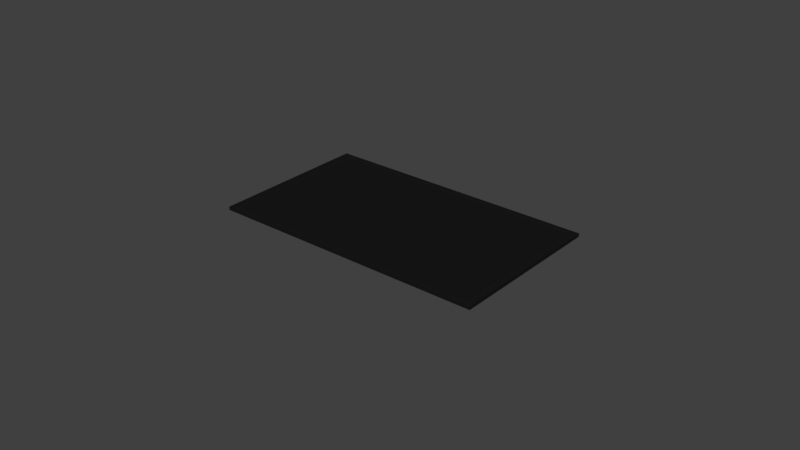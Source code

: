 # Source: screen_visual.blend  (saved by Blender 2.79.0; exported with 4.5.12 LTS)
import bpy
from mathutils import Matrix  # noqa: F401  (used for matrix-valued properties, if any)

bpy.ops.wm.read_factory_settings(use_empty=True)
scene = bpy.context.scene
scene.name = 'Scene'

# ---- collections
col_collection_1 = bpy.data.collections.new('Collection 1'); scene.collection.children.link(col_collection_1)

# ---- materials (node trees are filled in below, after node groups)
mat_material = bpy.data.materials.new('Material')
mat_material.alpha_threshold = 0.0
mat_material.use_transparent_shadow = False
mat_material.diffuse_color = (0.01002, 0.01002, 0.01002, 1.0)
mat_material.roughness = 0.5

# ---- material node trees

# ---- world
world_world = bpy.data.worlds.new('World'); scene.world = world_world
world_world.color = (0.05088, 0.05088, 0.05088)
world_world.use_sun_shadow = False
world_world.sun_shadow_jitter_overblur = 0.0
world_world.cycles.sampling_method = 'MANUAL'

# ---- meshes
me_circle = bpy.data.meshes.new('Circle')
me_circle.from_pydata([(18.69, 68.09, -1.118e-08), (-68.05, -18.71, -1.118e-08), (-17.5, -69.28, -1.118e-08), (69.24, 17.52, -1.118e-08), (18.69, 68.09, 0.08196), (-68.05, -18.71, 0.08196), (-17.5, -69.28, 0.08196), (69.24, 17.52, 0.08196), (17.56, 63.82, 0.08526), (-63.78, -17.59, 0.08526), (-16.37, -65.01, 0.08526), (64.97, 16.4, 0.08526), (17.45, 63.39, 0.07518), (-63.35, -17.47, 0.07518), (-16.26, -64.58, 0.07518), (64.54, 16.28, 0.07518), (17.92, 66.14, -0.06147), (-66.1, -17.94, -0.06147), (-17.13, -66.92, -0.06147), (66.88, 17.16, -0.06147), (16.07, 62.75, -0.1184), (-62.71, -16.1, -0.1184), (-16.79, -62.03, -0.1184), (61.99, 16.82, -0.1184), (9.664, 49.09, -0.2072), (-49.07, -9.684, -0.2072), (-14.84, -43.92, -0.2072), (43.89, 14.85, -0.2072)], [], [(0, 3, 7, 4), (2, 1, 5, 6), (3, 2, 6, 7), (1, 0, 4, 5), (4, 7, 11, 8), (6, 5, 9, 10), (7, 6, 10, 11), (5, 4, 8, 9), (11, 10, 14, 15), (9, 8, 12, 13), (8, 11, 15, 12), (10, 9, 13, 14), (13, 12, 15, 14), (3, 0, 16, 19), (1, 2, 18, 17), (2, 3, 19, 18), (0, 1, 17, 16), (16, 17, 21, 20), (18, 19, 23, 22), (17, 18, 22, 21), (19, 16, 20, 23), (21, 22, 26, 25), (23, 20, 24, 27), (20, 21, 25, 24), (22, 23, 27, 26), (26, 27, 24, 25)])
me_circle.materials.append(mat_material)
me_circle.use_remesh_preserve_volume = False
me_circle.use_remesh_preserve_attributes = False
me_circle.use_mirror_vertex_groups = False
me_circle.update()

# ---- objects
ob_circle = bpy.data.objects.new('Circle', me_circle)

# ---- transforms, parenting, visibility, modifiers, constraints
ob_circle.location = (0.0, 0.0, 0.0)
ob_circle.rotation_euler = (0.0, -0.0, -0.7859)
ob_circle.scale = (1.413, 1.413, 22.83)
ob_circle.lineart.crease_threshold = 0.0
_m = ob_circle.modifiers.new('Solidify', 'SOLIDIFY')
_m.nonmanifold_thickness_mode = 'FIXED'
_m.nonmanifold_merge_threshold = 0.0003

# ---- collection membership
col_collection_1.objects.link(ob_circle)

# ---- scene / render settings (as saved in the file)
scene.frame_start = 1; scene.frame_end = 250; scene.frame_set(1)
scene.render.engine = 'BLENDER_EEVEE_NEXT'
scene.render.resolution_percentage = 50
scene.render.dither_intensity = 0.0
scene.cycles.use_denoising = False
scene.cycles.samples = 128
scene.cycles.sampling_pattern = 'TABULATED_SOBOL'
scene.cycles.use_adaptive_sampling = False
scene.cycles.use_light_tree = False
scene.cycles.blur_glossy = 0.0
scene.cycles.sample_clamp_indirect = 0.0
scene.view_settings.view_transform = 'Standard'
scene.unit_settings.scale_length = 0.01
bpy.context.view_layer.update()

# ---- added for rendering (the .blend has no active camera and no usable light): camera, sun
cam_auto = bpy.data.cameras.new('AutoCamera')
cam_auto.lens = 50.0
cam_auto.sensor_width = 36.0
cam_auto.clip_end = 6304.28
ob_auto_camera = bpy.data.objects.new('AutoCamera', cam_auto)
scene.collection.objects.link(ob_auto_camera)
ob_auto_camera.location = (359.22, -432.253, 285.984)
ob_auto_camera.rotation_euler = (1.09748, -7.21219e-08, 0.694738)
scene.camera = ob_auto_camera
light_auto_sun = bpy.data.lights.new('AutoSun', 'SUN')
light_auto_sun.energy = 3.0
light_auto_sun.angle = 0.0523599
ob_auto_sun = bpy.data.objects.new('AutoSun', light_auto_sun)
scene.collection.objects.link(ob_auto_sun)
ob_auto_sun.rotation_euler = (0.872665, 0.174533, 0.523599)
bpy.context.view_layer.update()
